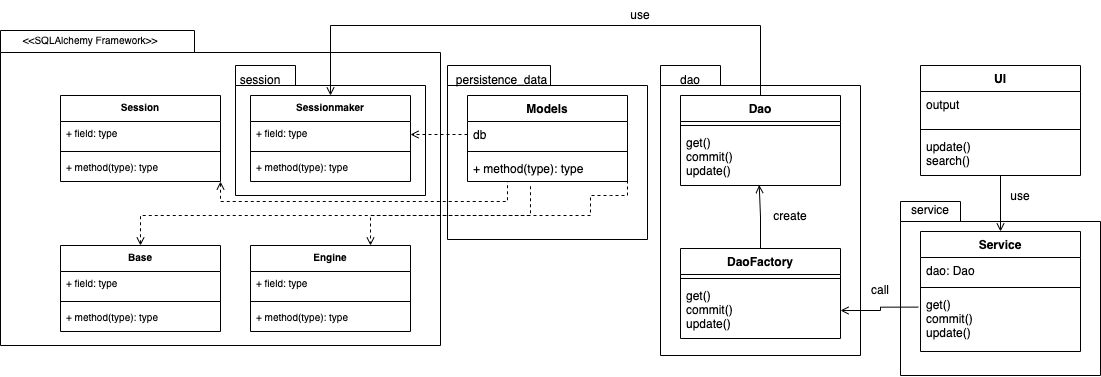

The diagram above was exported from draw.io. Its source (the exported page's mxGraphModel, read from the mxfile embedded in the PNG):
<mxGraphModel dx="1577" dy="1077" grid="1" gridSize="10" guides="1" tooltips="1" connect="1" arrows="1" fold="1" page="1" pageScale="1" pageWidth="827" pageHeight="1169" background="none" math="0" shadow="0">
  <root>
    <mxCell id="0" />
    <mxCell id="1" parent="0" />
    <mxCell id="Ht-_JwydORI2_5JACj0G-5" value="Models" style="swimlane;fontStyle=1;align=center;verticalAlign=top;childLayout=stackLayout;horizontal=1;startSize=26;horizontalStack=0;resizeParent=1;resizeParentMax=0;resizeLast=0;collapsible=1;marginBottom=0;" vertex="1" parent="1">
      <mxGeometry x="667" y="200" width="160" height="86" as="geometry" />
    </mxCell>
    <mxCell id="Ht-_JwydORI2_5JACj0G-6" value="db" style="text;strokeColor=none;fillColor=none;align=left;verticalAlign=top;spacingLeft=4;spacingRight=4;overflow=hidden;rotatable=0;points=[[0,0.5],[1,0.5]];portConstraint=eastwest;" vertex="1" parent="Ht-_JwydORI2_5JACj0G-5">
      <mxGeometry y="26" width="160" height="26" as="geometry" />
    </mxCell>
    <mxCell id="Ht-_JwydORI2_5JACj0G-7" value="" style="line;strokeWidth=1;fillColor=none;align=left;verticalAlign=middle;spacingTop=-1;spacingLeft=3;spacingRight=3;rotatable=0;labelPosition=right;points=[];portConstraint=eastwest;" vertex="1" parent="Ht-_JwydORI2_5JACj0G-5">
      <mxGeometry y="52" width="160" height="8" as="geometry" />
    </mxCell>
    <mxCell id="Ht-_JwydORI2_5JACj0G-8" value="+ method(type): type" style="text;strokeColor=none;fillColor=none;align=left;verticalAlign=top;spacingLeft=4;spacingRight=4;overflow=hidden;rotatable=0;points=[[0,0.5],[1,0.5]];portConstraint=eastwest;" vertex="1" parent="Ht-_JwydORI2_5JACj0G-5">
      <mxGeometry y="60" width="160" height="26" as="geometry" />
    </mxCell>
    <mxCell id="j0TlWqpq85yEQyoG5wdo-48" style="edgeStyle=orthogonalEdgeStyle;rounded=0;orthogonalLoop=1;jettySize=auto;html=1;exitX=0.5;exitY=0;exitDx=0;exitDy=0;entryX=0.5;entryY=1;entryDx=0;entryDy=0;endArrow=none;endFill=0;startArrow=open;startFill=0;" edge="1" parent="1" source="Ht-_JwydORI2_5JACj0G-13" target="Ht-_JwydORI2_5JACj0G-17">
      <mxGeometry relative="1" as="geometry" />
    </mxCell>
    <mxCell id="Ht-_JwydORI2_5JACj0G-13" value="Service" style="swimlane;fontStyle=1;align=center;verticalAlign=top;childLayout=stackLayout;horizontal=1;startSize=26;horizontalStack=0;resizeParent=1;resizeParentMax=0;resizeLast=0;collapsible=1;marginBottom=0;" vertex="1" parent="1">
      <mxGeometry x="1120" y="336" width="160" height="120" as="geometry" />
    </mxCell>
    <mxCell id="Ht-_JwydORI2_5JACj0G-14" value="dao: Dao" style="text;strokeColor=none;fillColor=none;align=left;verticalAlign=top;spacingLeft=4;spacingRight=4;overflow=hidden;rotatable=0;points=[[0,0.5],[1,0.5]];portConstraint=eastwest;" vertex="1" parent="Ht-_JwydORI2_5JACj0G-13">
      <mxGeometry y="26" width="160" height="26" as="geometry" />
    </mxCell>
    <mxCell id="Ht-_JwydORI2_5JACj0G-15" value="" style="line;strokeWidth=1;fillColor=none;align=left;verticalAlign=middle;spacingTop=-1;spacingLeft=3;spacingRight=3;rotatable=0;labelPosition=right;points=[];portConstraint=eastwest;" vertex="1" parent="Ht-_JwydORI2_5JACj0G-13">
      <mxGeometry y="52" width="160" height="8" as="geometry" />
    </mxCell>
    <mxCell id="Ht-_JwydORI2_5JACj0G-16" value="get()&#10;commit()&#10;update()" style="text;strokeColor=none;fillColor=none;align=left;verticalAlign=top;spacingLeft=4;spacingRight=4;overflow=hidden;rotatable=0;points=[[0,0.5],[1,0.5]];portConstraint=eastwest;" vertex="1" parent="Ht-_JwydORI2_5JACj0G-13">
      <mxGeometry y="60" width="160" height="60" as="geometry" />
    </mxCell>
    <mxCell id="Ht-_JwydORI2_5JACj0G-17" value="UI" style="swimlane;fontStyle=1;align=center;verticalAlign=top;childLayout=stackLayout;horizontal=1;startSize=26;horizontalStack=0;resizeParent=1;resizeParentMax=0;resizeLast=0;collapsible=1;marginBottom=0;" vertex="1" parent="1">
      <mxGeometry x="1120" y="170" width="160" height="110" as="geometry" />
    </mxCell>
    <mxCell id="Ht-_JwydORI2_5JACj0G-18" value="output&#10;" style="text;strokeColor=none;fillColor=none;align=left;verticalAlign=top;spacingLeft=4;spacingRight=4;overflow=hidden;rotatable=0;points=[[0,0.5],[1,0.5]];portConstraint=eastwest;" vertex="1" parent="Ht-_JwydORI2_5JACj0G-17">
      <mxGeometry y="26" width="160" height="34" as="geometry" />
    </mxCell>
    <mxCell id="Ht-_JwydORI2_5JACj0G-19" value="" style="line;strokeWidth=1;fillColor=none;align=left;verticalAlign=middle;spacingTop=-1;spacingLeft=3;spacingRight=3;rotatable=0;labelPosition=right;points=[];portConstraint=eastwest;" vertex="1" parent="Ht-_JwydORI2_5JACj0G-17">
      <mxGeometry y="60" width="160" height="8" as="geometry" />
    </mxCell>
    <mxCell id="Ht-_JwydORI2_5JACj0G-20" value="update()&#10;search()" style="text;strokeColor=none;fillColor=none;align=left;verticalAlign=top;spacingLeft=4;spacingRight=4;overflow=hidden;rotatable=0;points=[[0,0.5],[1,0.5]];portConstraint=eastwest;" vertex="1" parent="Ht-_JwydORI2_5JACj0G-17">
      <mxGeometry y="68" width="160" height="42" as="geometry" />
    </mxCell>
    <mxCell id="j0TlWqpq85yEQyoG5wdo-42" style="edgeStyle=orthogonalEdgeStyle;rounded=0;orthogonalLoop=1;jettySize=auto;html=1;exitX=0.5;exitY=0;exitDx=0;exitDy=0;entryX=0.5;entryY=0;entryDx=0;entryDy=0;endArrow=open;endFill=0;" edge="1" parent="1" source="Ht-_JwydORI2_5JACj0G-21" target="Ht-_JwydORI2_5JACj0G-33">
      <mxGeometry relative="1" as="geometry">
        <mxPoint x="920" y="120" as="targetPoint" />
        <Array as="points">
          <mxPoint x="960" y="130" />
          <mxPoint x="530" y="130" />
        </Array>
      </mxGeometry>
    </mxCell>
    <mxCell id="Ht-_JwydORI2_5JACj0G-21" value="Dao" style="swimlane;fontStyle=1;align=center;verticalAlign=top;childLayout=stackLayout;horizontal=1;startSize=26;horizontalStack=0;resizeParent=1;resizeParentMax=0;resizeLast=0;collapsible=1;marginBottom=0;" vertex="1" parent="1">
      <mxGeometry x="880" y="200" width="160" height="90" as="geometry" />
    </mxCell>
    <mxCell id="Ht-_JwydORI2_5JACj0G-23" value="" style="line;strokeWidth=1;fillColor=none;align=left;verticalAlign=middle;spacingTop=-1;spacingLeft=3;spacingRight=3;rotatable=0;labelPosition=right;points=[];portConstraint=eastwest;" vertex="1" parent="Ht-_JwydORI2_5JACj0G-21">
      <mxGeometry y="26" width="160" height="8" as="geometry" />
    </mxCell>
    <mxCell id="Ht-_JwydORI2_5JACj0G-24" value="get()&#10;commit()&#10;update()" style="text;strokeColor=none;fillColor=none;align=left;verticalAlign=top;spacingLeft=4;spacingRight=4;overflow=hidden;rotatable=0;points=[[0,0.5],[1,0.5]];portConstraint=eastwest;" vertex="1" parent="Ht-_JwydORI2_5JACj0G-21">
      <mxGeometry y="34" width="160" height="56" as="geometry" />
    </mxCell>
    <mxCell id="Ht-_JwydORI2_5JACj0G-32" value="&lt;font style=&quot;font-size: 10px&quot;&gt;&amp;lt;&amp;lt;SQLAlchemy Framework&amp;gt;&amp;gt;&lt;/font&gt;" style="text;html=1;strokeColor=none;fillColor=none;align=center;verticalAlign=middle;whiteSpace=wrap;rounded=0;" vertex="1" parent="1">
      <mxGeometry x="200" y="130" width="180" height="30" as="geometry" />
    </mxCell>
    <mxCell id="Ht-_JwydORI2_5JACj0G-33" value="Sessionmaker" style="swimlane;fontStyle=1;align=center;verticalAlign=top;childLayout=stackLayout;horizontal=1;startSize=26;horizontalStack=0;resizeParent=1;resizeParentMax=0;resizeLast=0;collapsible=1;marginBottom=0;fontSize=10;" vertex="1" parent="1">
      <mxGeometry x="450" y="200" width="160" height="86" as="geometry" />
    </mxCell>
    <mxCell id="Ht-_JwydORI2_5JACj0G-34" value="+ field: type" style="text;strokeColor=none;fillColor=none;align=left;verticalAlign=top;spacingLeft=4;spacingRight=4;overflow=hidden;rotatable=0;points=[[0,0.5],[1,0.5]];portConstraint=eastwest;fontSize=10;" vertex="1" parent="Ht-_JwydORI2_5JACj0G-33">
      <mxGeometry y="26" width="160" height="26" as="geometry" />
    </mxCell>
    <mxCell id="Ht-_JwydORI2_5JACj0G-35" value="" style="line;strokeWidth=1;fillColor=none;align=left;verticalAlign=middle;spacingTop=-1;spacingLeft=3;spacingRight=3;rotatable=0;labelPosition=right;points=[];portConstraint=eastwest;fontSize=10;" vertex="1" parent="Ht-_JwydORI2_5JACj0G-33">
      <mxGeometry y="52" width="160" height="8" as="geometry" />
    </mxCell>
    <mxCell id="Ht-_JwydORI2_5JACj0G-36" value="+ method(type): type" style="text;strokeColor=none;fillColor=none;align=left;verticalAlign=top;spacingLeft=4;spacingRight=4;overflow=hidden;rotatable=0;points=[[0,0.5],[1,0.5]];portConstraint=eastwest;fontSize=10;" vertex="1" parent="Ht-_JwydORI2_5JACj0G-33">
      <mxGeometry y="60" width="160" height="26" as="geometry" />
    </mxCell>
    <mxCell id="qC8FU3duSg7azYm7NCIC-1" style="edgeStyle=orthogonalEdgeStyle;rounded=0;orthogonalLoop=1;jettySize=auto;html=1;exitX=0.5;exitY=0;exitDx=0;exitDy=0;dashed=1;startArrow=open;startFill=0;endArrow=none;endFill=0;" edge="1" parent="1" source="Ht-_JwydORI2_5JACj0G-37">
      <mxGeometry relative="1" as="geometry">
        <mxPoint x="730" y="290" as="targetPoint" />
      </mxGeometry>
    </mxCell>
    <mxCell id="Ht-_JwydORI2_5JACj0G-37" value="Base" style="swimlane;fontStyle=1;align=center;verticalAlign=top;childLayout=stackLayout;horizontal=1;startSize=26;horizontalStack=0;resizeParent=1;resizeParentMax=0;resizeLast=0;collapsible=1;marginBottom=0;fontSize=10;" vertex="1" parent="1">
      <mxGeometry x="260" y="350" width="160" height="86" as="geometry" />
    </mxCell>
    <mxCell id="Ht-_JwydORI2_5JACj0G-38" value="+ field: type" style="text;strokeColor=none;fillColor=none;align=left;verticalAlign=top;spacingLeft=4;spacingRight=4;overflow=hidden;rotatable=0;points=[[0,0.5],[1,0.5]];portConstraint=eastwest;fontSize=10;" vertex="1" parent="Ht-_JwydORI2_5JACj0G-37">
      <mxGeometry y="26" width="160" height="26" as="geometry" />
    </mxCell>
    <mxCell id="Ht-_JwydORI2_5JACj0G-39" value="" style="line;strokeWidth=1;fillColor=none;align=left;verticalAlign=middle;spacingTop=-1;spacingLeft=3;spacingRight=3;rotatable=0;labelPosition=right;points=[];portConstraint=eastwest;fontSize=10;" vertex="1" parent="Ht-_JwydORI2_5JACj0G-37">
      <mxGeometry y="52" width="160" height="8" as="geometry" />
    </mxCell>
    <mxCell id="Ht-_JwydORI2_5JACj0G-40" value="+ method(type): type" style="text;strokeColor=none;fillColor=none;align=left;verticalAlign=top;spacingLeft=4;spacingRight=4;overflow=hidden;rotatable=0;points=[[0,0.5],[1,0.5]];portConstraint=eastwest;fontSize=10;" vertex="1" parent="Ht-_JwydORI2_5JACj0G-37">
      <mxGeometry y="60" width="160" height="26" as="geometry" />
    </mxCell>
    <mxCell id="Ht-_JwydORI2_5JACj0G-42" value="Engine" style="swimlane;fontStyle=1;align=center;verticalAlign=top;childLayout=stackLayout;horizontal=1;startSize=26;horizontalStack=0;resizeParent=1;resizeParentMax=0;resizeLast=0;collapsible=1;marginBottom=0;fontSize=10;" vertex="1" parent="1">
      <mxGeometry x="450" y="350" width="160" height="86" as="geometry" />
    </mxCell>
    <mxCell id="Ht-_JwydORI2_5JACj0G-43" value="+ field: type" style="text;strokeColor=none;fillColor=none;align=left;verticalAlign=top;spacingLeft=4;spacingRight=4;overflow=hidden;rotatable=0;points=[[0,0.5],[1,0.5]];portConstraint=eastwest;fontSize=10;" vertex="1" parent="Ht-_JwydORI2_5JACj0G-42">
      <mxGeometry y="26" width="160" height="26" as="geometry" />
    </mxCell>
    <mxCell id="Ht-_JwydORI2_5JACj0G-44" value="" style="line;strokeWidth=1;fillColor=none;align=left;verticalAlign=middle;spacingTop=-1;spacingLeft=3;spacingRight=3;rotatable=0;labelPosition=right;points=[];portConstraint=eastwest;fontSize=10;" vertex="1" parent="Ht-_JwydORI2_5JACj0G-42">
      <mxGeometry y="52" width="160" height="8" as="geometry" />
    </mxCell>
    <mxCell id="Ht-_JwydORI2_5JACj0G-45" value="+ method(type): type" style="text;strokeColor=none;fillColor=none;align=left;verticalAlign=top;spacingLeft=4;spacingRight=4;overflow=hidden;rotatable=0;points=[[0,0.5],[1,0.5]];portConstraint=eastwest;fontSize=10;" vertex="1" parent="Ht-_JwydORI2_5JACj0G-42">
      <mxGeometry y="60" width="160" height="26" as="geometry" />
    </mxCell>
    <mxCell id="qC8FU3duSg7azYm7NCIC-15" style="edgeStyle=orthogonalEdgeStyle;rounded=0;orthogonalLoop=1;jettySize=auto;html=1;exitX=1;exitY=1;exitDx=0;exitDy=0;entryX=0.25;entryY=1;entryDx=0;entryDy=0;dashed=1;startArrow=open;startFill=0;endArrow=none;endFill=0;" edge="1" parent="1" source="Ht-_JwydORI2_5JACj0G-46" target="Ht-_JwydORI2_5JACj0G-5">
      <mxGeometry relative="1" as="geometry" />
    </mxCell>
    <mxCell id="Ht-_JwydORI2_5JACj0G-46" value="Session" style="swimlane;fontStyle=1;align=center;verticalAlign=top;childLayout=stackLayout;horizontal=1;startSize=26;horizontalStack=0;resizeParent=1;resizeParentMax=0;resizeLast=0;collapsible=1;marginBottom=0;fontSize=10;" vertex="1" parent="1">
      <mxGeometry x="260" y="200" width="160" height="86" as="geometry" />
    </mxCell>
    <mxCell id="Ht-_JwydORI2_5JACj0G-47" value="+ field: type" style="text;strokeColor=none;fillColor=none;align=left;verticalAlign=top;spacingLeft=4;spacingRight=4;overflow=hidden;rotatable=0;points=[[0,0.5],[1,0.5]];portConstraint=eastwest;fontSize=10;" vertex="1" parent="Ht-_JwydORI2_5JACj0G-46">
      <mxGeometry y="26" width="160" height="26" as="geometry" />
    </mxCell>
    <mxCell id="Ht-_JwydORI2_5JACj0G-48" value="" style="line;strokeWidth=1;fillColor=none;align=left;verticalAlign=middle;spacingTop=-1;spacingLeft=3;spacingRight=3;rotatable=0;labelPosition=right;points=[];portConstraint=eastwest;fontSize=10;" vertex="1" parent="Ht-_JwydORI2_5JACj0G-46">
      <mxGeometry y="52" width="160" height="8" as="geometry" />
    </mxCell>
    <mxCell id="Ht-_JwydORI2_5JACj0G-49" value="+ method(type): type" style="text;strokeColor=none;fillColor=none;align=left;verticalAlign=top;spacingLeft=4;spacingRight=4;overflow=hidden;rotatable=0;points=[[0,0.5],[1,0.5]];portConstraint=eastwest;fontSize=10;" vertex="1" parent="Ht-_JwydORI2_5JACj0G-46">
      <mxGeometry y="60" width="160" height="26" as="geometry" />
    </mxCell>
    <mxCell id="Ht-_JwydORI2_5JACj0G-52" style="edgeStyle=orthogonalEdgeStyle;rounded=0;orthogonalLoop=1;jettySize=auto;html=1;exitX=0;exitY=0.5;exitDx=0;exitDy=0;entryX=1;entryY=0.5;entryDx=0;entryDy=0;dashed=1;fontSize=10;endArrow=open;endFill=0;" edge="1" parent="1" source="Ht-_JwydORI2_5JACj0G-6" target="Ht-_JwydORI2_5JACj0G-34">
      <mxGeometry relative="1" as="geometry" />
    </mxCell>
    <mxCell id="j0TlWqpq85yEQyoG5wdo-40" style="edgeStyle=orthogonalEdgeStyle;rounded=0;orthogonalLoop=1;jettySize=auto;html=1;exitX=1;exitY=0.5;exitDx=0;exitDy=0;entryX=0.75;entryY=0;entryDx=0;entryDy=0;endArrow=open;endFill=0;dashed=1;" edge="1" parent="1" source="Ht-_JwydORI2_5JACj0G-8" target="Ht-_JwydORI2_5JACj0G-42">
      <mxGeometry relative="1" as="geometry">
        <Array as="points">
          <mxPoint x="810" y="300" />
          <mxPoint x="790" y="300" />
          <mxPoint x="790" y="320" />
          <mxPoint x="770" y="320" />
        </Array>
      </mxGeometry>
    </mxCell>
    <mxCell id="j0TlWqpq85yEQyoG5wdo-46" style="edgeStyle=orthogonalEdgeStyle;rounded=0;orthogonalLoop=1;jettySize=auto;html=1;exitX=0.5;exitY=0;exitDx=0;exitDy=0;entryX=0.492;entryY=0.991;entryDx=0;entryDy=0;entryPerimeter=0;endArrow=open;endFill=0;" edge="1" parent="1" source="j0TlWqpq85yEQyoG5wdo-43" target="Ht-_JwydORI2_5JACj0G-24">
      <mxGeometry relative="1" as="geometry" />
    </mxCell>
    <mxCell id="j0TlWqpq85yEQyoG5wdo-43" value="DaoFactory" style="swimlane;fontStyle=1;align=center;verticalAlign=top;childLayout=stackLayout;horizontal=1;startSize=26;horizontalStack=0;resizeParent=1;resizeParentMax=0;resizeLast=0;collapsible=1;marginBottom=0;" vertex="1" parent="1">
      <mxGeometry x="880" y="353" width="160" height="90" as="geometry" />
    </mxCell>
    <mxCell id="j0TlWqpq85yEQyoG5wdo-44" value="" style="line;strokeWidth=1;fillColor=none;align=left;verticalAlign=middle;spacingTop=-1;spacingLeft=3;spacingRight=3;rotatable=0;labelPosition=right;points=[];portConstraint=eastwest;" vertex="1" parent="j0TlWqpq85yEQyoG5wdo-43">
      <mxGeometry y="26" width="160" height="8" as="geometry" />
    </mxCell>
    <mxCell id="j0TlWqpq85yEQyoG5wdo-45" value="get()&#10;commit()&#10;update()" style="text;strokeColor=none;fillColor=none;align=left;verticalAlign=top;spacingLeft=4;spacingRight=4;overflow=hidden;rotatable=0;points=[[0,0.5],[1,0.5]];portConstraint=eastwest;" vertex="1" parent="j0TlWqpq85yEQyoG5wdo-43">
      <mxGeometry y="34" width="160" height="56" as="geometry" />
    </mxCell>
    <mxCell id="j0TlWqpq85yEQyoG5wdo-49" style="edgeStyle=orthogonalEdgeStyle;rounded=0;orthogonalLoop=1;jettySize=auto;html=1;exitX=1;exitY=0.5;exitDx=0;exitDy=0;entryX=-0.014;entryY=0.26;entryDx=0;entryDy=0;entryPerimeter=0;endArrow=none;endFill=0;startArrow=open;startFill=0;" edge="1" parent="1" source="j0TlWqpq85yEQyoG5wdo-45" target="Ht-_JwydORI2_5JACj0G-16">
      <mxGeometry relative="1" as="geometry" />
    </mxCell>
    <mxCell id="Ht-_JwydORI2_5JACj0G-55" value="" style="shape=folder;fontStyle=1;spacingTop=10;tabWidth=194;tabHeight=22;tabPosition=left;html=1;rounded=0;shadow=0;comic=0;labelBackgroundColor=none;strokeWidth=1;fillColor=none;fontFamily=Verdana;fontSize=10;align=center;" vertex="1" parent="1">
      <mxGeometry x="200" y="135" width="440" height="315" as="geometry" />
    </mxCell>
    <mxCell id="qC8FU3duSg7azYm7NCIC-2" value="create" style="text;html=1;strokeColor=none;fillColor=none;align=center;verticalAlign=middle;whiteSpace=wrap;rounded=0;" vertex="1" parent="1">
      <mxGeometry x="960" y="306" width="60" height="30" as="geometry" />
    </mxCell>
    <mxCell id="qC8FU3duSg7azYm7NCIC-3" value="call" style="text;html=1;strokeColor=none;fillColor=none;align=center;verticalAlign=middle;whiteSpace=wrap;rounded=0;" vertex="1" parent="1">
      <mxGeometry x="1050" y="380" width="60" height="30" as="geometry" />
    </mxCell>
    <mxCell id="qC8FU3duSg7azYm7NCIC-4" value="use" style="text;html=1;strokeColor=none;fillColor=none;align=center;verticalAlign=middle;whiteSpace=wrap;rounded=0;" vertex="1" parent="1">
      <mxGeometry x="1190" y="286" width="60" height="30" as="geometry" />
    </mxCell>
    <mxCell id="qC8FU3duSg7azYm7NCIC-5" value="use" style="text;html=1;strokeColor=none;fillColor=none;align=center;verticalAlign=middle;whiteSpace=wrap;rounded=0;" vertex="1" parent="1">
      <mxGeometry x="810" y="105" width="60" height="30" as="geometry" />
    </mxCell>
    <mxCell id="qC8FU3duSg7azYm7NCIC-6" value="" style="shape=folder;fontStyle=1;spacingTop=10;tabWidth=60;tabHeight=20;tabPosition=left;html=1;rounded=0;shadow=0;comic=0;labelBackgroundColor=none;strokeWidth=1;fillColor=none;fontFamily=Verdana;fontSize=10;align=center;" vertex="1" parent="1">
      <mxGeometry x="435" y="170" width="190" height="130" as="geometry" />
    </mxCell>
    <mxCell id="qC8FU3duSg7azYm7NCIC-7" value="session" style="text;html=1;strokeColor=none;fillColor=none;align=center;verticalAlign=middle;whiteSpace=wrap;rounded=0;" vertex="1" parent="1">
      <mxGeometry x="430" y="170" width="60" height="30" as="geometry" />
    </mxCell>
    <mxCell id="qC8FU3duSg7azYm7NCIC-8" value="" style="shape=folder;fontStyle=1;spacingTop=10;tabWidth=60;tabHeight=20;tabPosition=left;html=1;rounded=0;shadow=0;comic=0;labelBackgroundColor=none;strokeWidth=1;fillColor=none;fontFamily=Verdana;fontSize=10;align=center;" vertex="1" parent="1">
      <mxGeometry x="860" y="170" width="200" height="290" as="geometry" />
    </mxCell>
    <mxCell id="qC8FU3duSg7azYm7NCIC-12" value="dao" style="text;html=1;strokeColor=none;fillColor=none;align=center;verticalAlign=middle;whiteSpace=wrap;rounded=0;" vertex="1" parent="1">
      <mxGeometry x="860" y="170" width="60" height="30" as="geometry" />
    </mxCell>
    <mxCell id="qC8FU3duSg7azYm7NCIC-13" value="" style="shape=folder;fontStyle=1;spacingTop=10;tabWidth=60;tabHeight=20;tabPosition=left;html=1;rounded=0;shadow=0;comic=0;labelBackgroundColor=none;strokeWidth=1;fillColor=none;fontFamily=Verdana;fontSize=10;align=center;" vertex="1" parent="1">
      <mxGeometry x="1100" y="306" width="200" height="174" as="geometry" />
    </mxCell>
    <mxCell id="qC8FU3duSg7azYm7NCIC-14" value="service" style="text;html=1;strokeColor=none;fillColor=none;align=center;verticalAlign=middle;whiteSpace=wrap;rounded=0;" vertex="1" parent="1">
      <mxGeometry x="1100" y="300" width="60" height="30" as="geometry" />
    </mxCell>
    <mxCell id="qC8FU3duSg7azYm7NCIC-16" value="" style="shape=folder;fontStyle=1;spacingTop=10;tabWidth=103;tabHeight=20;tabPosition=left;html=1;rounded=0;shadow=0;comic=0;labelBackgroundColor=none;strokeWidth=1;fillColor=none;fontFamily=Verdana;fontSize=10;align=center;" vertex="1" parent="1">
      <mxGeometry x="647" y="170" width="200" height="174" as="geometry" />
    </mxCell>
    <mxCell id="qC8FU3duSg7azYm7NCIC-17" value="persistence_data" style="text;html=1;strokeColor=none;fillColor=none;align=center;verticalAlign=middle;whiteSpace=wrap;rounded=0;" vertex="1" parent="1">
      <mxGeometry x="660" y="170" width="83" height="30" as="geometry" />
    </mxCell>
  </root>
</mxGraphModel>